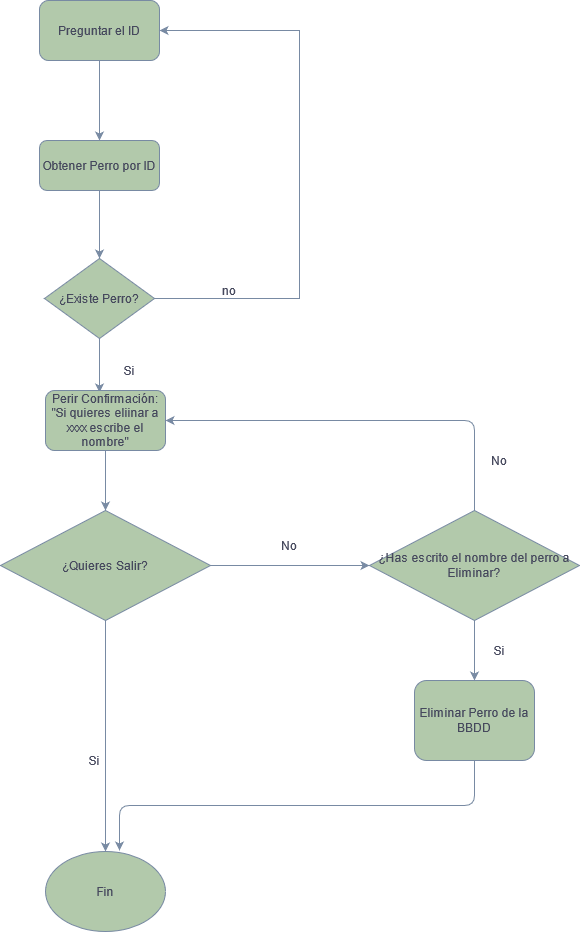

The diagram above was exported from draw.io. Its source (the exported page's mxGraphModel, read from the mxfile embedded in the PNG):
<mxGraphModel dx="1083" dy="763" grid="1" gridSize="10" guides="1" tooltips="1" connect="1" arrows="1" fold="1" page="1" pageScale="1" pageWidth="827" pageHeight="1169" math="0" shadow="0">
  <root>
    <mxCell id="0" />
    <mxCell id="1" parent="0" />
    <mxCell id="U2eRBC_xyXxQANemjU97-5" style="edgeStyle=orthogonalEdgeStyle;rounded=0;orthogonalLoop=1;jettySize=auto;html=1;exitX=0.5;exitY=1;exitDx=0;exitDy=0;strokeColor=#788AA3;fontColor=#46495D;" edge="1" parent="1" source="U2eRBC_xyXxQANemjU97-1" target="U2eRBC_xyXxQANemjU97-2">
      <mxGeometry relative="1" as="geometry" />
    </mxCell>
    <mxCell id="U2eRBC_xyXxQANemjU97-1" value="Preguntar el ID" style="rounded=1;whiteSpace=wrap;html=1;fillColor=#B2C9AB;strokeColor=#788AA3;fontColor=#46495D;" vertex="1" parent="1">
      <mxGeometry x="140" y="40" width="120" height="60" as="geometry" />
    </mxCell>
    <mxCell id="U2eRBC_xyXxQANemjU97-6" style="edgeStyle=orthogonalEdgeStyle;rounded=0;orthogonalLoop=1;jettySize=auto;html=1;entryX=0.5;entryY=0;entryDx=0;entryDy=0;strokeColor=#788AA3;fontColor=#46495D;" edge="1" parent="1" source="U2eRBC_xyXxQANemjU97-2" target="U2eRBC_xyXxQANemjU97-3">
      <mxGeometry relative="1" as="geometry" />
    </mxCell>
    <mxCell id="U2eRBC_xyXxQANemjU97-2" value="Obtener Perro por ID" style="rounded=1;whiteSpace=wrap;html=1;fillColor=#B2C9AB;strokeColor=#788AA3;fontColor=#46495D;" vertex="1" parent="1">
      <mxGeometry x="140" y="180" width="120" height="50" as="geometry" />
    </mxCell>
    <mxCell id="U2eRBC_xyXxQANemjU97-7" style="edgeStyle=orthogonalEdgeStyle;rounded=0;orthogonalLoop=1;jettySize=auto;html=1;exitX=1;exitY=0.5;exitDx=0;exitDy=0;entryX=1;entryY=0.5;entryDx=0;entryDy=0;strokeColor=#788AA3;fontColor=#46495D;" edge="1" parent="1" source="U2eRBC_xyXxQANemjU97-3" target="U2eRBC_xyXxQANemjU97-1">
      <mxGeometry relative="1" as="geometry">
        <Array as="points">
          <mxPoint x="400" y="338" />
          <mxPoint x="400" y="70" />
        </Array>
      </mxGeometry>
    </mxCell>
    <mxCell id="U2eRBC_xyXxQANemjU97-14" style="edgeStyle=orthogonalEdgeStyle;rounded=0;orthogonalLoop=1;jettySize=auto;html=1;exitX=0.5;exitY=1;exitDx=0;exitDy=0;entryX=0.45;entryY=0.033;entryDx=0;entryDy=0;entryPerimeter=0;strokeColor=#788AA3;fontColor=#46495D;" edge="1" parent="1" source="U2eRBC_xyXxQANemjU97-3" target="U2eRBC_xyXxQANemjU97-9">
      <mxGeometry relative="1" as="geometry" />
    </mxCell>
    <mxCell id="U2eRBC_xyXxQANemjU97-3" value="¿Existe Perro?" style="rhombus;whiteSpace=wrap;html=1;fillColor=#B2C9AB;strokeColor=#788AA3;fontColor=#46495D;" vertex="1" parent="1">
      <mxGeometry x="145" y="298" width="110" height="80" as="geometry" />
    </mxCell>
    <mxCell id="U2eRBC_xyXxQANemjU97-8" value="no" style="text;html=1;strokeColor=none;fillColor=none;align=center;verticalAlign=middle;whiteSpace=wrap;rounded=0;fontColor=#46495D;" vertex="1" parent="1">
      <mxGeometry x="310" y="320" width="40" height="20" as="geometry" />
    </mxCell>
    <mxCell id="U2eRBC_xyXxQANemjU97-17" style="edgeStyle=orthogonalEdgeStyle;rounded=0;orthogonalLoop=1;jettySize=auto;html=1;exitX=0.5;exitY=1;exitDx=0;exitDy=0;entryX=0.5;entryY=0;entryDx=0;entryDy=0;strokeColor=#788AA3;fontColor=#46495D;" edge="1" parent="1" source="U2eRBC_xyXxQANemjU97-9" target="U2eRBC_xyXxQANemjU97-16">
      <mxGeometry relative="1" as="geometry" />
    </mxCell>
    <mxCell id="U2eRBC_xyXxQANemjU97-9" value="&lt;div&gt;Perir Confirmación:&lt;/div&gt;&lt;div&gt;&quot;Si quieres eliinar a xxxx escribe el nombre&quot;&lt;br&gt;&lt;/div&gt;" style="rounded=1;whiteSpace=wrap;html=1;fillColor=#B2C9AB;strokeColor=#788AA3;fontColor=#46495D;" vertex="1" parent="1">
      <mxGeometry x="146" y="430" width="120" height="60" as="geometry" />
    </mxCell>
    <mxCell id="U2eRBC_xyXxQANemjU97-11" value="Si" style="text;html=1;strokeColor=none;fillColor=none;align=center;verticalAlign=middle;whiteSpace=wrap;rounded=0;fontColor=#46495D;" vertex="1" parent="1">
      <mxGeometry x="210" y="400" width="40" height="20" as="geometry" />
    </mxCell>
    <mxCell id="U2eRBC_xyXxQANemjU97-28" style="edgeStyle=orthogonalEdgeStyle;curved=0;rounded=1;sketch=0;orthogonalLoop=1;jettySize=auto;html=1;exitX=0.5;exitY=1;exitDx=0;exitDy=0;entryX=0.5;entryY=0;entryDx=0;entryDy=0;strokeColor=#788AA3;fillColor=#B2C9AB;fontColor=#46495D;" edge="1" parent="1" source="U2eRBC_xyXxQANemjU97-16" target="U2eRBC_xyXxQANemjU97-20">
      <mxGeometry relative="1" as="geometry" />
    </mxCell>
    <mxCell id="U2eRBC_xyXxQANemjU97-30" style="edgeStyle=orthogonalEdgeStyle;curved=0;rounded=1;sketch=0;orthogonalLoop=1;jettySize=auto;html=1;exitX=1;exitY=0.5;exitDx=0;exitDy=0;entryX=0;entryY=0.5;entryDx=0;entryDy=0;strokeColor=#788AA3;fillColor=#B2C9AB;fontColor=#46495D;" edge="1" parent="1" source="U2eRBC_xyXxQANemjU97-16" target="U2eRBC_xyXxQANemjU97-27">
      <mxGeometry relative="1" as="geometry" />
    </mxCell>
    <mxCell id="U2eRBC_xyXxQANemjU97-16" value="¿Quieres Salir?" style="rhombus;whiteSpace=wrap;html=1;fillColor=#B2C9AB;strokeColor=#788AA3;fontColor=#46495D;" vertex="1" parent="1">
      <mxGeometry x="101" y="550" width="210" height="110" as="geometry" />
    </mxCell>
    <mxCell id="U2eRBC_xyXxQANemjU97-34" style="edgeStyle=orthogonalEdgeStyle;curved=0;rounded=1;sketch=0;orthogonalLoop=1;jettySize=auto;html=1;exitX=0.5;exitY=1;exitDx=0;exitDy=0;strokeColor=#788AA3;fillColor=#B2C9AB;fontColor=#46495D;" edge="1" parent="1" source="U2eRBC_xyXxQANemjU97-18">
      <mxGeometry relative="1" as="geometry">
        <mxPoint x="220" y="890" as="targetPoint" />
      </mxGeometry>
    </mxCell>
    <mxCell id="U2eRBC_xyXxQANemjU97-18" value="Eliminar Perro de la BBDD" style="rounded=1;whiteSpace=wrap;html=1;fillColor=#B2C9AB;strokeColor=#788AA3;fontColor=#46495D;" vertex="1" parent="1">
      <mxGeometry x="515" y="720" width="120" height="80" as="geometry" />
    </mxCell>
    <mxCell id="U2eRBC_xyXxQANemjU97-20" value="Fin" style="ellipse;whiteSpace=wrap;html=1;fillColor=#B2C9AB;strokeColor=#788AA3;fontColor=#46495D;" vertex="1" parent="1">
      <mxGeometry x="146" y="891" width="120" height="80" as="geometry" />
    </mxCell>
    <mxCell id="U2eRBC_xyXxQANemjU97-23" value="No" style="text;html=1;strokeColor=none;fillColor=none;align=center;verticalAlign=middle;whiteSpace=wrap;rounded=0;fontColor=#46495D;" vertex="1" parent="1">
      <mxGeometry x="370" y="575" width="40" height="20" as="geometry" />
    </mxCell>
    <mxCell id="U2eRBC_xyXxQANemjU97-33" style="edgeStyle=orthogonalEdgeStyle;curved=0;rounded=1;sketch=0;orthogonalLoop=1;jettySize=auto;html=1;exitX=0.5;exitY=1;exitDx=0;exitDy=0;entryX=0.5;entryY=0;entryDx=0;entryDy=0;strokeColor=#788AA3;fillColor=#B2C9AB;fontColor=#46495D;" edge="1" parent="1" source="U2eRBC_xyXxQANemjU97-27" target="U2eRBC_xyXxQANemjU97-18">
      <mxGeometry relative="1" as="geometry" />
    </mxCell>
    <mxCell id="U2eRBC_xyXxQANemjU97-41" style="edgeStyle=orthogonalEdgeStyle;curved=0;rounded=1;sketch=0;orthogonalLoop=1;jettySize=auto;html=1;exitX=0.5;exitY=0;exitDx=0;exitDy=0;entryX=1;entryY=0.5;entryDx=0;entryDy=0;strokeColor=#788AA3;fillColor=#B2C9AB;fontColor=#46495D;" edge="1" parent="1" source="U2eRBC_xyXxQANemjU97-27" target="U2eRBC_xyXxQANemjU97-9">
      <mxGeometry relative="1" as="geometry" />
    </mxCell>
    <mxCell id="U2eRBC_xyXxQANemjU97-27" value="¿Has escrito el nombre del perro a Eliminar?" style="rhombus;whiteSpace=wrap;html=1;fillColor=#B2C9AB;strokeColor=#788AA3;fontColor=#46495D;" vertex="1" parent="1">
      <mxGeometry x="470" y="550" width="210" height="110" as="geometry" />
    </mxCell>
    <mxCell id="U2eRBC_xyXxQANemjU97-29" value="Si" style="text;html=1;strokeColor=none;fillColor=none;align=center;verticalAlign=middle;whiteSpace=wrap;rounded=0;sketch=0;fontColor=#46495D;" vertex="1" parent="1">
      <mxGeometry x="175" y="790" width="40" height="20" as="geometry" />
    </mxCell>
    <mxCell id="U2eRBC_xyXxQANemjU97-35" value="Si" style="text;html=1;strokeColor=none;fillColor=none;align=center;verticalAlign=middle;whiteSpace=wrap;rounded=0;sketch=0;fontColor=#46495D;" vertex="1" parent="1">
      <mxGeometry x="580" y="680" width="40" height="20" as="geometry" />
    </mxCell>
    <mxCell id="U2eRBC_xyXxQANemjU97-32" value="No" style="text;html=1;strokeColor=none;fillColor=none;align=center;verticalAlign=middle;whiteSpace=wrap;rounded=0;fontColor=#46495D;" vertex="1" parent="1">
      <mxGeometry x="580" y="490" width="40" height="20" as="geometry" />
    </mxCell>
  </root>
</mxGraphModel>